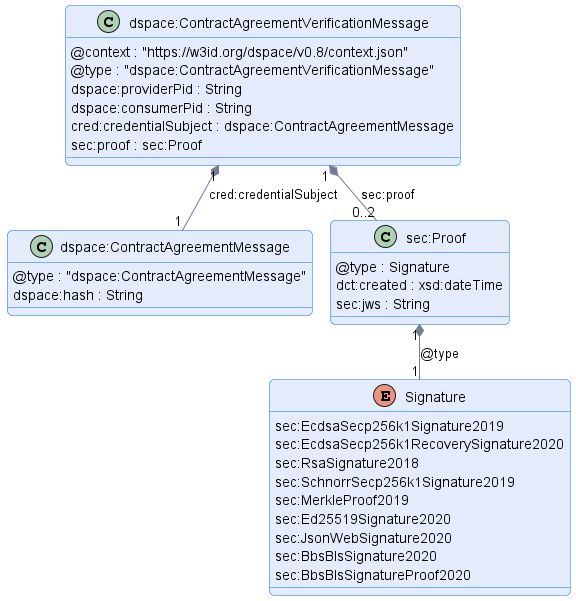

The diagram above was rendered by PlantUML. Its source (embedded in the PNG):
@startuml "contract-agreement-verification-message"
!pragma layout smetana

!include ../../../common/style/diagram.styles.puml

hide empty description


class "dspace:ContractAgreementVerificationMessage" {
    @context : "https://w3id.org/dspace/v0.8/context.json"
    @type : "dspace:ContractAgreementVerificationMessage"
    dspace:providerPid : String
    dspace:consumerPid : String
    cred:credentialSubject : dspace:ContractAgreementMessage
    sec:proof : sec:Proof
}

class dspace:ContractAgreementMessage {
    @type : "dspace:ContractAgreementMessage"
    dspace:hash : String
}

class sec:Proof {
    @type : Signature
    dct:created : xsd:dateTime
    sec:jws : String
}

enum Signature {
    sec:EcdsaSecp256k1Signature2019
    sec:EcdsaSecp256k1RecoverySignature2020
    sec:RsaSignature2018
    sec:SchnorrSecp256k1Signature2019
    sec:MerkleProof2019
    sec:Ed25519Signature2020
    sec:JsonWebSignature2020
    sec:BbsBlsSignature2020
    sec:BbsBlsSignatureProof2020
}

"dspace:ContractAgreementVerificationMessage" "1" *-- "1" "dspace:ContractAgreementMessage" : "cred:credentialSubject"
"dspace:ContractAgreementVerificationMessage" "1" *-- "0..2" "sec:Proof" : "sec:proof"
"sec:Proof" "1" *-- "1" Signature : @type

@enduml